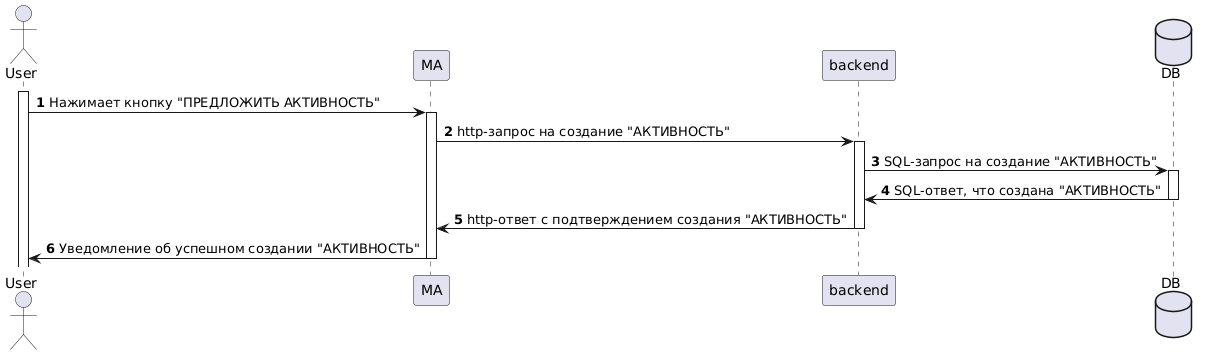

The diagram above was rendered by PlantUML. Its source (embedded in the PNG):
@startuml
autonumber

actor User
participant MA
participant backend
database DB

activate User
User -> MA : Нажимает кнопку "ПРЕДЛОЖИТЬ АКТИВНОСТЬ"

activate MA
MA -> backend : http-запрос на создание "АКТИВНОСТЬ"

activate backend 
backend -> DB: SQL-запрос на создание "АКТИВНОСТЬ"
activate DB
DB -> backend: SQL-ответ, что создана "АКТИВНОСТЬ"
deactivate DB
backend-> MA: http-ответ с подтверждением создания "АКТИВНОСТЬ"

deactivate backend 
MA->User: Уведомление об успешном создании "АКТИВНОСТЬ"
deactivate MA
@enduml